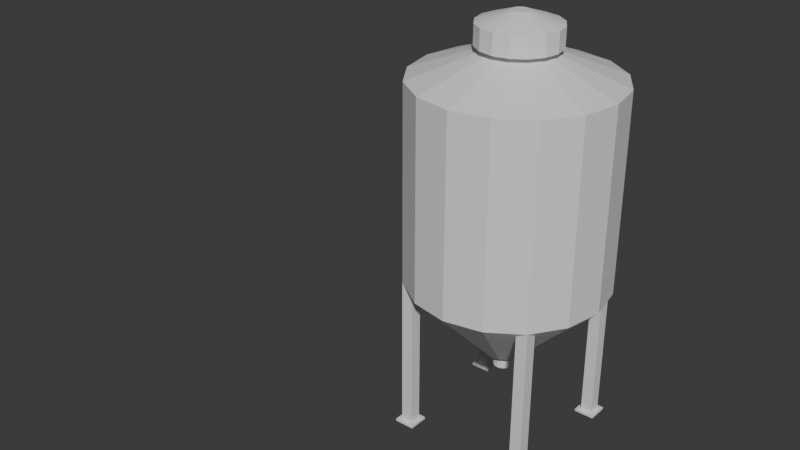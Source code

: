 # Source: Silos_25m3.blend  (saved by Blender 4.3.34; exported with 4.5.12 LTS)
import bpy
from mathutils import Matrix  # noqa: F401  (used for matrix-valued properties, if any)

bpy.ops.wm.read_factory_settings(use_empty=True)
scene = bpy.context.scene
scene.name = 'Scene'

# ---- collections
col_collection = bpy.data.collections.new('Collection'); scene.collection.children.link(col_collection)

# ---- materials (node trees are filled in below, after node groups)
mat_material_001 = bpy.data.materials.new('Material.001')

# ---- material node trees
mat_material_001.use_nodes = True; mat_material_001.node_tree.nodes.clear()
_N = mat_material_001.node_tree.nodes; _L = mat_material_001.node_tree.links
n0 = _N.new('ShaderNodeBsdfPrincipled'); n0.name = 'Principled BSDF'; n0.location = (10, 300)
n1 = _N.new('ShaderNodeOutputMaterial'); n1.name = 'Material Output'; n1.location = (300, 300)
_L.new(n0.outputs[0], n1.inputs[0])
n1.is_active_output = True

# ---- world
world_world = bpy.data.worlds.new('World'); scene.world = world_world
world_world.use_nodes = True; world_world.node_tree.nodes.clear()
_N = world_world.node_tree.nodes; _L = world_world.node_tree.links
n0 = _N.new('ShaderNodeOutputWorld'); n0.name = 'World Output'; n0.location = (300, 300)
n1 = _N.new('ShaderNodeBackground'); n1.name = 'Background'; n1.location = (10, 300)
n1.inputs[0].default_value = (0.05088, 0.05088, 0.05088, 1.0)
_L.new(n1.outputs[0], n0.inputs[0])
n0.is_active_output = True
world_world.color = (0.05088, 0.05088, 0.05088)
world_world.sun_shadow_jitter_overblur = 0.0

# ---- meshes
me_cylinder = bpy.data.meshes.new('Cylinder')
me_cylinder.from_pydata([(0.0, 1.0, -1.0), (0.0, 1.0, 1.0), (0.3827, 0.9239, -1.0), (0.3827, 0.9239, 1.0), (0.7071, 0.7071, -1.0), (0.7071, 0.7071, 1.0), (0.9239, 0.3827, -1.0), (0.9239, 0.3827, 1.0), (1.0, 0.0, -1.0), (1.0, 0.0, 1.0), (0.9239, -0.3827, -1.0), (0.9239, -0.3827, 1.0), (0.7071, -0.7071, -1.0), (0.7071, -0.7071, 1.0), (0.3827, -0.9239, -1.0), (0.3827, -0.9239, 1.0), (0.0, -1.0, -1.0), (0.0, -1.0, 1.0), (-0.3827, -0.9239, -1.0), (-0.3827, -0.9239, 1.0), (-0.7071, -0.7071, -1.0), (-0.7071, -0.7071, 1.0), (-0.9239, -0.3827, -1.0), (-0.9239, -0.3827, 1.0), (-1.0, 0.0, -1.0), (-1.0, 0.0, 1.0), (-0.9239, 0.3827, -1.0), (-0.9239, 0.3827, 1.0), (-0.7071, 0.7071, -1.0), (-0.7071, 0.7071, 1.0), (-0.3827, 0.9239, -1.0), (-0.3827, 0.9239, 1.0), (0.07654, 0.1848, 1.3), (-1.426e-08, 0.2, 1.3), (0.1414, 0.1414, 1.3), (0.1848, 0.07654, 1.3), (0.2, -8.941e-09, 1.3), (0.1848, -0.07654, 1.3), (0.1414, -0.1414, 1.3), (0.07654, -0.1848, 1.3), (-1.426e-08, -0.2, 1.3), (-0.07654, -0.1848, 1.3), (-0.1414, -0.1414, 1.3), (-0.1848, -0.07654, 1.3), (-0.2, -8.941e-09, 1.3), (-0.1848, 0.07654, 1.3), (-0.1414, 0.1414, 1.3), (-0.07654, 0.1848, 1.3), (0.07654, 0.1848, 1.3), (-1.426e-08, 0.2, 1.3), (0.1414, 0.1414, 1.3), (0.1848, 0.07654, 1.3), (0.2, -8.941e-09, 1.3), (0.1848, -0.07654, 1.3), (0.1414, -0.1414, 1.3), (0.07654, -0.1848, 1.3), (-1.426e-08, -0.2, 1.3), (-0.07654, -0.1848, 1.3), (-0.1414, -0.1414, 1.3), (-0.1848, -0.07654, 1.3), (-0.2, -8.941e-09, 1.3), (-0.1848, 0.07654, 1.3), (-0.1414, 0.1414, 1.3), (-0.07654, 0.1848, 1.3), (0.1531, 0.3696, 1.3), (-1.361e-08, 0.4, 1.3), (0.2828, 0.2828, 1.3), (0.3696, 0.1531, 1.3), (0.4, -4.843e-09, 1.3), (0.3696, -0.1531, 1.3), (0.2828, -0.2828, 1.3), (0.1531, -0.3696, 1.3), (-1.361e-08, -0.4, 1.3), (-0.1531, -0.3696, 1.3), (-0.2828, -0.2828, 1.3), (-0.3696, -0.1531, 1.3), (-0.4, -4.843e-09, 1.3), (-0.3696, 0.1531, 1.3), (-0.2828, 0.2828, 1.3), (-0.1531, 0.3696, 1.3), (-0.1848, -0.07654, 1.3), (-0.1414, -0.1414, 1.3), (0.1531, 0.3696, 1.3), (-1.361e-08, 0.4, 1.3), (0.2828, 0.2828, 1.3), (0.3696, 0.1531, 1.3), (0.4, -4.843e-09, 1.3), (0.3696, -0.1531, 1.3), (0.2828, -0.2828, 1.3), (0.1531, -0.3696, 1.3), (-1.361e-08, -0.4, 1.3), (-0.1531, -0.3696, 1.3), (-0.2828, -0.2828, 1.3), (-0.3696, -0.1531, 1.3), (-0.4, -4.843e-09, 1.3), (-0.3696, 0.1531, 1.3), (-0.2828, 0.2828, 1.3), (-0.1531, 0.3696, 1.3), (0.1531, 0.3696, 1.5), (-1.361e-08, 0.4, 1.5), (0.2828, 0.2828, 1.5), (0.3696, 0.1531, 1.5), (0.4, -4.843e-09, 1.5), (0.3696, -0.1531, 1.5), (0.2828, -0.2828, 1.5), (0.1531, -0.3696, 1.5), (-1.361e-08, -0.4, 1.5), (-0.1531, -0.3696, 1.5), (-0.2828, -0.2828, 1.5), (-0.3696, -0.1531, 1.5), (-0.4, -4.843e-09, 1.5), (-0.3696, 0.1531, 1.5), (-0.2828, 0.2828, 1.5), (-0.1531, 0.3696, 1.5), (0.03061, 0.07391, 1.61), (-1.808e-08, 0.08, 1.61), (0.05657, 0.05657, 1.61), (0.07391, 0.03061, 1.61), (0.08, -6.929e-09, 1.61), (0.07391, -0.03061, 1.61), (0.05657, -0.05657, 1.61), (0.03061, -0.07391, 1.61), (-1.808e-08, -0.08, 1.61), (-0.03061, -0.07391, 1.61), (-0.05657, -0.05657, 1.61), (-0.07391, -0.03061, 1.61), (-0.08, -6.929e-09, 1.61), (-0.07391, 0.03061, 1.61), (-0.05657, 0.05657, 1.61), (-0.03061, 0.07391, 1.61), (1.653e-08, 0.2, -1.8), (0.07654, 0.1848, -1.8), (0.1414, 0.1414, -1.8), (0.1848, 0.07654, -1.8), (0.2, -8.941e-09, -1.8), (0.1848, -0.07654, -1.8), (0.1414, -0.1414, -1.8), (0.07654, -0.1848, -1.8), (1.653e-08, -0.2, -1.8), (-0.07654, -0.1848, -1.8), (-0.1414, -0.1414, -1.8), (-0.1848, -0.07654, -1.8), (-0.2, -8.941e-09, -1.8), (-0.1848, 0.07654, -1.8), (-0.1414, 0.1414, -1.8), (-0.07654, 0.1848, -1.8), (1.664e-08, 0.1, -1.8), (0.03827, 0.09239, -1.8), (0.07071, 0.07071, -1.8), (0.09239, 0.03827, -1.8), (0.1, -1.099e-08, -1.8), (0.09239, -0.03827, -1.8), (0.07071, -0.07071, -1.8), (0.03827, -0.09239, -1.8), (1.664e-08, -0.1, -1.8), (-0.03827, -0.09239, -1.8), (-0.07071, -0.07071, -1.8), (-0.09239, -0.03827, -1.8), (-0.1, -1.099e-08, -1.8), (-0.09239, 0.03827, -1.8), (-0.07071, 0.07071, -1.8), (-0.03827, 0.09239, -1.8), (-6.419e-08, 0.1, -1.966), (0.03827, 0.09239, -1.966), (0.07071, 0.07071, -1.966), (0.09239, 0.03827, -1.966), (0.1, -1.099e-08, -1.966), (0.09239, -0.03827, -1.966), (0.07071, -0.07071, -1.966), (0.03827, -0.09239, -1.966), (-6.419e-08, -0.1, -1.966), (-0.03827, -0.09239, -1.966), (-0.07071, -0.07071, -1.966), (-0.09239, -0.03827, -1.966), (-0.1, -1.099e-08, -1.966), (-0.09239, 0.03827, -1.966), (-0.07071, 0.07071, -1.966), (-0.03827, 0.09239, -1.966), (-0.71, 0.59, -1.11), (-0.71, 0.71, -1.11), (-0.59, 0.59, -1.11), (-0.59, 0.71, -1.11), (-0.71, 0.59, -1.11), (-0.71, 0.71, -1.11), (-0.59, 0.59, -1.11), (-0.59, 0.71, -1.11), (-2.718, -2.119, -2.386)], [], [(0, 1, 3, 2), (2, 3, 5, 4), (4, 5, 7, 6), (6, 7, 9, 8), (8, 9, 11, 10), (10, 11, 13, 12), (12, 13, 15, 14), (14, 15, 17, 16), (16, 17, 19, 18), (18, 19, 21, 20), (20, 21, 23, 22), (22, 23, 25, 24), (24, 25, 27, 26), (26, 27, 29, 28), (11, 9, 36, 37), (28, 29, 31, 30), (30, 31, 1, 0), (4, 6, 133, 132), (42, 41, 57, 58), (21, 19, 41, 42), (31, 29, 46, 47), (7, 5, 34, 35), (17, 15, 39, 40), (3, 1, 33, 32), (27, 25, 44, 45), (13, 11, 37, 38), (23, 21, 42, 43), (1, 31, 47, 33), (9, 7, 35, 36), (19, 17, 40, 41), (29, 27, 45, 46), (5, 3, 32, 34), (15, 13, 38, 39), (25, 23, 43, 44), (58, 57, 73, 74), (35, 34, 50, 51), (43, 42, 58, 59), (36, 35, 51, 52), (44, 43, 59, 60), (37, 36, 52, 53), (45, 44, 60, 61), (38, 37, 53, 54), (46, 45, 61, 62), (39, 38, 54, 55), (47, 46, 62, 63), (40, 39, 55, 56), (32, 33, 49, 48), (33, 47, 63, 49), (41, 40, 56, 57), (34, 32, 48, 50), (72, 71, 89, 90), (51, 50, 66, 67), (79, 78, 96, 97), (52, 51, 67, 68), (60, 59, 75, 76), (53, 52, 68, 69), (61, 60, 76, 77), (54, 53, 69, 70), (62, 61, 77, 78), (55, 54, 70, 71), (63, 62, 78, 79), (56, 55, 71, 72), (48, 49, 65, 64), (49, 63, 79, 65), (57, 56, 72, 73), (50, 48, 64, 66), (94, 93, 109, 110), (80, 81, 92, 93), (64, 65, 83, 82), (65, 79, 97, 83), (59, 58, 81, 80), (73, 72, 90, 91), (66, 64, 82, 84), (74, 73, 91, 92), (67, 66, 84, 85), (58, 74, 92, 81), (68, 67, 85, 86), (76, 75, 93, 94), (69, 68, 86, 87), (77, 76, 94, 95), (70, 69, 87, 88), (75, 59, 80, 93), (78, 77, 95, 96), (71, 70, 88, 89), (103, 102, 118, 119), (87, 86, 102, 103), (95, 94, 110, 111), (88, 87, 103, 104), (96, 95, 111, 112), (89, 88, 104, 105), (97, 96, 112, 113), (90, 89, 105, 106), (82, 83, 99, 98), (83, 97, 113, 99), (91, 90, 106, 107), (84, 82, 98, 100), (92, 91, 107, 108), (85, 84, 100, 101), (93, 92, 108, 109), (86, 85, 101, 102), (114, 115, 129, 128, 127, 126, 125, 124, 123, 122, 121, 120, 119, 118, 117, 116), (111, 110, 126, 127), (104, 103, 119, 120), (112, 111, 127, 128), (105, 104, 120, 121), (113, 112, 128, 129), (106, 105, 121, 122), (98, 99, 115, 114), (99, 113, 129, 115), (107, 106, 122, 123), (100, 98, 114, 116), (108, 107, 123, 124), (101, 100, 116, 117), (109, 108, 124, 125), (102, 101, 117, 118), (110, 109, 125, 126), (139, 140, 156, 155), (14, 16, 138, 137), (0, 2, 131, 130), (24, 26, 143, 142), (10, 12, 136, 135), (20, 22, 141, 140), (30, 0, 130, 145), (6, 8, 134, 133), (16, 18, 139, 138), (26, 28, 144, 143), (2, 4, 132, 131), (12, 14, 137, 136), (22, 24, 142, 141), (8, 10, 135, 134), (18, 20, 140, 139), (28, 30, 145, 144), (151, 152, 168, 167), (132, 133, 149, 148), (140, 141, 157, 156), (133, 134, 150, 149), (141, 142, 158, 157), (134, 135, 151, 150), (142, 143, 159, 158), (135, 136, 152, 151), (143, 144, 160, 159), (136, 137, 153, 152), (144, 145, 161, 160), (137, 138, 154, 153), (130, 131, 147, 146), (145, 130, 146, 161), (138, 139, 155, 154), (131, 132, 148, 147), (162, 163, 164, 165, 166, 167, 168, 169, 170, 171, 172, 173, 174, 175, 176, 177), (159, 160, 176, 175), (152, 153, 169, 168), (160, 161, 177, 176), (153, 154, 170, 169), (146, 147, 163, 162), (161, 146, 162, 177), (154, 155, 171, 170), (147, 148, 164, 163), (155, 156, 172, 171), (148, 149, 165, 164), (156, 157, 173, 172), (149, 150, 166, 165), (157, 158, 174, 173), (150, 151, 167, 166), (158, 159, 175, 174), (181, 180, 184, 185), (180, 178, 182, 184), (179, 181, 185, 183), (178, 179, 183, 182)])
_uv = me_cylinder.uv_layers.new(name='UVMap')
_uv.uv.foreach_set('vector', [1.0, 0.5, 1.0, 1.0, 0.9375, 1.0, 0.9375, 0.5, 0.9375, 0.5, 0.9375, 1.0, 0.875, 1.0, 0.875, 0.5, 0.875, 0.5, 0.875, 1.0, 0.8125, 1.0, 0.8125, 0.5, 0.8125, 0.5, 0.8125, 1.0, 0.75, 1.0, 0.75, 0.5, 0.75, 0.5, 0.75, 1.0, 0.6875, 1.0, 0.6875, 0.5, 0.6875, 0.5, 0.6875, 1.0, 0.625, 1.0, 0.625, 0.5, 0.625, 0.5, 0.625, 1.0, 0.5625, 1.0, 0.5625, 0.5, 0.5625, 0.5, 0.5625, 1.0, 0.5, 1.0, 0.5, 0.5, 0.5, 0.5, 0.5, 1.0, 0.4375, 1.0, 0.4375, 0.5, 0.4375, 0.5, 0.4375, 1.0, 0.375, 1.0, 0.375, 0.5, 0.375, 0.5, 0.375, 1.0, 0.3125, 1.0, 0.3125, 0.5, 0.3125, 0.5, 0.3125, 1.0, 0.25, 1.0, 0.25, 0.5, 0.25, 0.5, 0.25, 1.0, 0.1875, 1.0, 0.1875, 0.5, 0.1875, 0.5, 0.1875, 1.0, 0.125, 1.0, 0.125, 0.5, 0.6875, 1.0, 0.75, 1.0, 0.75, 1.0, 0.6875, 1.0, 0.125, 0.5, 0.125, 1.0, 0.0625, 1.0, 0.0625, 0.5, 0.0625, 0.5, 0.0625, 1.0, 0.0, 1.0, 0.0, 0.5, 0.875, 0.5, 0.8125, 0.5, 0.8125, 0.5, 0.875, 0.5, 0.375, 1.0, 0.4375, 1.0, 0.4375, 1.0, 0.375, 1.0, 0.375, 1.0, 0.4375, 1.0, 0.4375, 1.0, 0.375, 1.0, 0.0625, 1.0, 0.125, 1.0, 0.125, 1.0, 0.0625, 1.0, 0.8125, 1.0, 0.875, 1.0, 0.875, 1.0, 0.8125, 1.0, 0.5, 1.0, 0.5625, 1.0, 0.5625, 1.0, 0.5, 1.0, 0.9375, 1.0, 1.0, 1.0, 1.0, 1.0, 0.9375, 1.0, 0.1875, 1.0, 0.25, 1.0, 0.25, 1.0, 0.1875, 1.0, 0.625, 1.0, 0.6875, 1.0, 0.6875, 1.0, 0.625, 1.0, 0.3125, 1.0, 0.375, 1.0, 0.375, 1.0, 0.3125, 1.0, 0.0, 1.0, 0.0625, 1.0, 0.0625, 1.0, 0.0, 1.0, 0.75, 1.0, 0.8125, 1.0, 0.8125, 1.0, 0.75, 1.0, 0.4375, 1.0, 0.5, 1.0, 0.5, 1.0, 0.4375, 1.0, 0.125, 1.0, 0.1875, 1.0, 0.1875, 1.0, 0.125, 1.0, 0.875, 1.0, 0.9375, 1.0, 0.9375, 1.0, 0.875, 1.0, 0.5625, 1.0, 0.625, 1.0, 0.625, 1.0, 0.5625, 1.0, 0.25, 1.0, 0.3125, 1.0, 0.3125, 1.0, 0.25, 1.0, 0.375, 1.0, 0.4375, 1.0, 0.4375, 1.0, 0.375, 1.0, 0.8125, 1.0, 0.875, 1.0, 0.875, 1.0, 0.8125, 1.0, 0.3125, 1.0, 0.375, 1.0, 0.375, 1.0, 0.3125, 1.0, 0.75, 1.0, 0.8125, 1.0, 0.8125, 1.0, 0.75, 1.0, 0.25, 1.0, 0.3125, 1.0, 0.3125, 1.0, 0.25, 1.0, 0.6875, 1.0, 0.75, 1.0, 0.75, 1.0, 0.6875, 1.0, 0.1875, 1.0, 0.25, 1.0, 0.25, 1.0, 0.1875, 1.0, 0.625, 1.0, 0.6875, 1.0, 0.6875, 1.0, 0.625, 1.0, 0.125, 1.0, 0.1875, 1.0, 0.1875, 1.0, 0.125, 1.0, 0.5625, 1.0, 0.625, 1.0, 0.625, 1.0, 0.5625, 1.0, 0.0625, 1.0, 0.125, 1.0, 0.125, 1.0, 0.0625, 1.0, 0.5, 1.0, 0.5625, 1.0, 0.5625, 1.0, 0.5, 1.0, 0.9375, 1.0, 1.0, 1.0, 1.0, 1.0, 0.9375, 1.0, 0.0, 1.0, 0.0625, 1.0, 0.0625, 1.0, 0.0, 1.0, 0.4375, 1.0, 0.5, 1.0, 0.5, 1.0, 0.4375, 1.0, 0.875, 1.0, 0.9375, 1.0, 0.9375, 1.0, 0.875, 1.0, 0.5, 1.0, 0.5625, 1.0, 0.5625, 1.0, 0.5, 1.0, 0.8125, 1.0, 0.875, 1.0, 0.875, 1.0, 0.8125, 1.0, 0.0625, 1.0, 0.125, 1.0, 0.125, 1.0, 0.0625, 1.0, 0.75, 1.0, 0.8125, 1.0, 0.8125, 1.0, 0.75, 1.0, 0.25, 1.0, 0.3125, 1.0, 0.3125, 1.0, 0.25, 1.0, 0.6875, 1.0, 0.75, 1.0, 0.75, 1.0, 0.6875, 1.0, 0.1875, 1.0, 0.25, 1.0, 0.25, 1.0, 0.1875, 1.0, 0.625, 1.0, 0.6875, 1.0, 0.6875, 1.0, 0.625, 1.0, 0.125, 1.0, 0.1875, 1.0, 0.1875, 1.0, 0.125, 1.0, 0.5625, 1.0, 0.625, 1.0, 0.625, 1.0, 0.5625, 1.0, 0.0625, 1.0, 0.125, 1.0, 0.125, 1.0, 0.0625, 1.0, 0.5, 1.0, 0.5625, 1.0, 0.5625, 1.0, 0.5, 1.0, 0.9375, 1.0, 1.0, 1.0, 1.0, 1.0, 0.9375, 1.0, 0.0, 1.0, 0.0625, 1.0, 0.0625, 1.0, 0.0, 1.0, 0.4375, 1.0, 0.5, 1.0, 0.5, 1.0, 0.4375, 1.0, 0.875, 1.0, 0.9375, 1.0, 0.9375, 1.0, 0.875, 1.0, 0.25, 1.0, 0.3125, 1.0, 0.3125, 1.0, 0.25, 1.0, 0.3125, 1.0, 0.375, 1.0, 0.375, 1.0, 0.3125, 1.0, 0.9375, 1.0, 1.0, 1.0, 1.0, 1.0, 0.9375, 1.0, 0.0, 1.0, 0.0625, 1.0, 0.0625, 1.0, 0.0, 1.0, 0.3125, 1.0, 0.375, 1.0, 0.375, 1.0, 0.3125, 1.0, 0.4375, 1.0, 0.5, 1.0, 0.5, 1.0, 0.4375, 1.0, 0.875, 1.0, 0.9375, 1.0, 0.9375, 1.0, 0.875, 1.0, 0.375, 1.0, 0.4375, 1.0, 0.4375, 1.0, 0.375, 1.0, 0.8125, 1.0, 0.875, 1.0, 0.875, 1.0, 0.8125, 1.0, 0.375, 1.0, 0.375, 1.0, 0.375, 1.0, 0.375, 1.0, 0.75, 1.0, 0.8125, 1.0, 0.8125, 1.0, 0.75, 1.0, 0.25, 1.0, 0.3125, 1.0, 0.3125, 1.0, 0.25, 1.0, 0.6875, 1.0, 0.75, 1.0, 0.75, 1.0, 0.6875, 1.0, 0.1875, 1.0, 0.25, 1.0, 0.25, 1.0, 0.1875, 1.0, 0.625, 1.0, 0.6875, 1.0, 0.6875, 1.0, 0.625, 1.0, 0.3125, 1.0, 0.3125, 1.0, 0.3125, 1.0, 0.3125, 1.0, 0.125, 1.0, 0.1875, 1.0, 0.1875, 1.0, 0.125, 1.0, 0.5625, 1.0, 0.625, 1.0, 0.625, 1.0, 0.5625, 1.0, 0.6875, 1.0, 0.75, 1.0, 0.75, 1.0, 0.6875, 1.0, 0.6875, 1.0, 0.75, 1.0, 0.75, 1.0, 0.6875, 1.0, 0.1875, 1.0, 0.25, 1.0, 0.25, 1.0, 0.1875, 1.0, 0.625, 1.0, 0.6875, 1.0, 0.6875, 1.0, 0.625, 1.0, 0.125, 1.0, 0.1875, 1.0, 0.1875, 1.0, 0.125, 1.0, 0.5625, 1.0, 0.625, 1.0, 0.625, 1.0, 0.5625, 1.0, 0.0625, 1.0, 0.125, 1.0, 0.125, 1.0, 0.0625, 1.0, 0.5, 1.0, 0.5625, 1.0, 0.5625, 1.0, 0.5, 1.0, 0.9375, 1.0, 1.0, 1.0, 1.0, 1.0, 0.9375, 1.0, 0.0, 1.0, 0.0625, 1.0, 0.0625, 1.0, 0.0, 1.0, 0.4375, 1.0, 0.5, 1.0, 0.5, 1.0, 0.4375, 1.0, 0.875, 1.0, 0.9375, 1.0, 0.9375, 1.0, 0.875, 1.0, 0.375, 1.0, 0.4375, 1.0, 0.4375, 1.0, 0.375, 1.0, 0.8125, 1.0, 0.875, 1.0, 0.875, 1.0, 0.8125, 1.0, 0.3125, 1.0, 0.375, 1.0, 0.375, 1.0, 0.3125, 1.0, 0.75, 1.0, 0.8125, 1.0, 0.8125, 1.0, 0.75, 1.0, 0.3418, 0.4717, 0.25, 0.49, 0.1582, 0.4717, 0.08029, 0.4197, 0.02827, 0.3418, 0.01, 0.25, 0.02827, 0.1582, 0.08029, 0.08029, 0.1582, 0.02827, 0.25, 0.01, 0.3418, 0.02827, 0.4197, 0.08029, 0.4717, 0.1582, 0.49, 0.25, 0.4717, 0.3418, 0.4197, 0.4197, 0.1875, 1.0, 0.25, 1.0, 0.25, 1.0, 0.1875, 1.0, 0.625, 1.0, 0.6875, 1.0, 0.6875, 1.0, 0.625, 1.0, 0.125, 1.0, 0.1875, 1.0, 0.1875, 1.0, 0.125, 1.0, 0.5625, 1.0, 0.625, 1.0, 0.625, 1.0, 0.5625, 1.0, 0.0625, 1.0, 0.125, 1.0, 0.125, 1.0, 0.0625, 1.0, 0.5, 1.0, 0.5625, 1.0, 0.5625, 1.0, 0.5, 1.0, 0.9375, 1.0, 1.0, 1.0, 1.0, 1.0, 0.9375, 1.0, 0.0, 1.0, 0.0625, 1.0, 0.0625, 1.0, 0.0, 1.0, 0.4375, 1.0, 0.5, 1.0, 0.5, 1.0, 0.4375, 1.0, 0.875, 1.0, 0.9375, 1.0, 0.9375, 1.0, 0.875, 1.0, 0.375, 1.0, 0.4375, 1.0, 0.4375, 1.0, 0.375, 1.0, 0.8125, 1.0, 0.875, 1.0, 0.875, 1.0, 0.8125, 1.0, 0.3125, 1.0, 0.375, 1.0, 0.375, 1.0, 0.3125, 1.0, 0.75, 1.0, 0.8125, 1.0, 0.8125, 1.0, 0.75, 1.0, 0.25, 1.0, 0.3125, 1.0, 0.3125, 1.0, 0.25, 1.0, 0.4375, 0.5, 0.375, 0.5, 0.375, 0.5, 0.4375, 0.5, 0.5625, 0.5, 0.5, 0.5, 0.5, 0.5, 0.5625, 0.5, 1.0, 0.5, 0.9375, 0.5, 0.9375, 0.5, 1.0, 0.5, 0.25, 0.5, 0.1875, 0.5, 0.1875, 0.5, 0.25, 0.5, 0.6875, 0.5, 0.625, 0.5, 0.625, 0.5, 0.6875, 0.5, 0.375, 0.5, 0.3125, 0.5, 0.3125, 0.5, 0.375, 0.5, 0.0625, 0.5, 0.0, 0.5, 0.0, 0.5, 0.0625, 0.5, 0.8125, 0.5, 0.75, 0.5, 0.75, 0.5, 0.8125, 0.5, 0.5, 0.5, 0.4375, 0.5, 0.4375, 0.5, 0.5, 0.5, 0.1875, 0.5, 0.125, 0.5, 0.125, 0.5, 0.1875, 0.5, 0.9375, 0.5, 0.875, 0.5, 0.875, 0.5, 0.9375, 0.5, 0.625, 0.5, 0.5625, 0.5, 0.5625, 0.5, 0.625, 0.5, 0.3125, 0.5, 0.25, 0.5, 0.25, 0.5, 0.3125, 0.5, 0.75, 0.5, 0.6875, 0.5, 0.6875, 0.5, 0.75, 0.5, 0.4375, 0.5, 0.375, 0.5, 0.375, 0.5, 0.4375, 0.5, 0.125, 0.5, 0.0625, 0.5, 0.0625, 0.5, 0.125, 0.5, 0.6875, 0.5, 0.625, 0.5, 0.625, 0.5, 0.6875, 0.5, 0.875, 0.5, 0.8125, 0.5, 0.8125, 0.5, 0.875, 0.5, 0.375, 0.5, 0.3125, 0.5, 0.3125, 0.5, 0.375, 0.5, 0.8125, 0.5, 0.75, 0.5, 0.75, 0.5, 0.8125, 0.5, 0.3125, 0.5, 0.25, 0.5, 0.25, 0.5, 0.3125, 0.5, 0.75, 0.5, 0.6875, 0.5, 0.6875, 0.5, 0.75, 0.5, 0.25, 0.5, 0.1875, 0.5, 0.1875, 0.5, 0.25, 0.5, 0.6875, 0.5, 0.625, 0.5, 0.625, 0.5, 0.6875, 0.5, 0.1875, 0.5, 0.125, 0.5, 0.125, 0.5, 0.1875, 0.5, 0.625, 0.5, 0.5625, 0.5, 0.5625, 0.5, 0.625, 0.5, 0.125, 0.5, 0.0625, 0.5, 0.0625, 0.5, 0.125, 0.5, 0.5625, 0.5, 0.5, 0.5, 0.5, 0.5, 0.5625, 0.5, 1.0, 0.5, 0.9375, 0.5, 0.9375, 0.5, 1.0, 0.5, 0.0625, 0.5, 0.0, 0.5, 0.0, 0.5, 0.0625, 0.5, 0.5, 0.5, 0.4375, 0.5, 0.4375, 0.5, 0.5, 0.5, 0.9375, 0.5, 0.875, 0.5, 0.875, 0.5, 0.9375, 0.5, 0.75, 0.49, 0.8418, 0.4717, 0.9197, 0.4197, 0.9717, 0.3418, 0.99, 0.25, 0.9717, 0.1582, 0.9197, 0.08029, 0.8418, 0.02827, 0.75, 0.01, 0.6582, 0.02827, 0.5803, 0.08029, 0.5283, 0.1582, 0.51, 0.25, 0.5283, 0.3418, 0.5803, 0.4197, 0.6582, 0.4717, 0.1875, 0.5, 0.125, 0.5, 0.125, 0.5, 0.1875, 0.5, 0.625, 0.5, 0.5625, 0.5, 0.5625, 0.5, 0.625, 0.5, 0.125, 0.5, 0.0625, 0.5, 0.0625, 0.5, 0.125, 0.5, 0.5625, 0.5, 0.5, 0.5, 0.5, 0.5, 0.5625, 0.5, 1.0, 0.5, 0.9375, 0.5, 0.9375, 0.5, 1.0, 0.5, 0.0625, 0.5, 0.0, 0.5, 0.0, 0.5, 0.0625, 0.5, 0.5, 0.5, 0.4375, 0.5, 0.4375, 0.5, 0.5, 0.5, 0.9375, 0.5, 0.875, 0.5, 0.875, 0.5, 0.9375, 0.5, 0.4375, 0.5, 0.375, 0.5, 0.375, 0.5, 0.4375, 0.5, 0.875, 0.5, 0.8125, 0.5, 0.8125, 0.5, 0.875, 0.5, 0.375, 0.5, 0.3125, 0.5, 0.3125, 0.5, 0.375, 0.5, 0.8125, 0.5, 0.75, 0.5, 0.75, 0.5, 0.8125, 0.5, 0.3125, 0.5, 0.25, 0.5, 0.25, 0.5, 0.3125, 0.5, 0.75, 0.5, 0.6875, 0.5, 0.6875, 0.5, 0.75, 0.5, 0.25, 0.5, 0.1875, 0.5, 0.1875, 0.5, 0.25, 0.5, 0.375, 0.5, 0.375, 0.75, 0.375, 0.75, 0.375, 0.5, 0.375, 0.75, 0.375, 1.0, 0.375, 1.0, 0.375, 0.75, 0.375, 0.25, 0.375, 0.5, 0.375, 0.5, 0.375, 0.25, 0.375, 0.0, 0.375, 0.25, 0.375, 0.25, 0.375, 0.0])
me_cylinder.materials.append(mat_material_001)
me_cylinder.update()
me_cylinder_001 = bpy.data.meshes.new('Cylinder.001')
me_cylinder_001.from_pydata([(-0.71, 0.59, -1.11), (-0.71, 0.59, -0.99), (-0.71, 0.71, -1.11), (-0.71, 0.71, -0.99), (-0.59, 0.59, -1.11), (-0.59, 0.59, -0.99), (-0.59, 0.71, -1.11), (-0.59, 0.71, -0.99), (-0.71, 0.59, -1.11), (-0.71, 0.71, -1.11), (-0.59, 0.59, -1.11), (-0.59, 0.71, -1.11), (-0.71, 0.59, -2.58), (-0.71, 0.71, -2.58), (-0.59, 0.59, -2.58), (-0.59, 0.71, -2.58), (-0.753, 0.753, -2.58), (-0.753, 0.547, -2.58), (-0.547, 0.753, -2.58), (-0.547, 0.547, -2.58), (-0.753, 0.753, -2.603), (-0.753, 0.547, -2.603), (-0.547, 0.753, -2.603), (-0.547, 0.547, -2.603)], [], [(0, 1, 3, 2), (2, 3, 7, 6), (6, 7, 5, 4), (4, 5, 1, 0), (7, 3, 1, 5), (11, 10, 14, 15), (12, 13, 16, 17), (8, 9, 13, 12), (10, 8, 12, 14), (9, 11, 15, 13), (16, 18, 22, 20), (14, 12, 17, 19), (13, 15, 18, 16), (15, 14, 19, 18), (20, 22, 23, 21), (18, 19, 23, 22), (17, 16, 20, 21), (19, 17, 21, 23)])
_uv = me_cylinder_001.uv_layers.new(name='UVMap')
_uv.uv.foreach_set('vector', [0.375, 0.0, 0.625, 0.0, 0.625, 0.25, 0.375, 0.25, 0.375, 0.25, 0.625, 0.25, 0.625, 0.5, 0.375, 0.5, 0.375, 0.5, 0.625, 0.5, 0.625, 0.75, 0.375, 0.75, 0.375, 0.75, 0.625, 0.75, 0.625, 1.0, 0.375, 1.0, 0.625, 0.5, 0.875, 0.5, 0.875, 0.75, 0.625, 0.75, 0.375, 0.5, 0.375, 0.75, 0.375, 0.75, 0.375, 0.5, 0.375, 0.0, 0.375, 0.25, 0.375, 0.25, 0.375, 0.0, 0.375, 0.0, 0.375, 0.25, 0.375, 0.25, 0.375, 0.0, 0.375, 0.75, 0.375, 1.0, 0.375, 1.0, 0.375, 0.75, 0.375, 0.25, 0.375, 0.5, 0.375, 0.5, 0.375, 0.25, 0.375, 0.25, 0.375, 0.5, 0.375, 0.5, 0.375, 0.25, 0.375, 0.75, 0.375, 1.0, 0.375, 1.0, 0.375, 0.75, 0.375, 0.25, 0.375, 0.5, 0.375, 0.5, 0.375, 0.25, 0.375, 0.5, 0.375, 0.75, 0.375, 0.75, 0.375, 0.5, 0.125, 0.5, 0.375, 0.5, 0.375, 0.75, 0.125, 0.75, 0.375, 0.5, 0.375, 0.75, 0.375, 0.75, 0.375, 0.5, 0.375, 0.0, 0.375, 0.25, 0.375, 0.25, 0.375, 0.0, 0.375, 0.75, 0.375, 1.0, 0.375, 1.0, 0.375, 0.75])
me_cylinder_001.materials.append(mat_material_001)
me_cylinder_001.update()
me_cylinder_002 = bpy.data.meshes.new('Cylinder.002')
me_cylinder_002.from_pydata([(-0.71, 0.59, -1.11), (-0.71, 0.59, -0.99), (-0.71, 0.71, -1.11), (-0.71, 0.71, -0.99), (-0.59, 0.59, -1.11), (-0.59, 0.59, -0.99), (-0.59, 0.71, -1.11), (-0.59, 0.71, -0.99), (-0.71, 0.59, -1.11), (-0.71, 0.71, -1.11), (-0.59, 0.59, -1.11), (-0.59, 0.71, -1.11), (-0.71, 0.59, -2.58), (-0.71, 0.71, -2.58), (-0.59, 0.59, -2.58), (-0.59, 0.71, -2.58), (-0.753, 0.753, -2.58), (-0.753, 0.547, -2.58), (-0.547, 0.753, -2.58), (-0.547, 0.547, -2.58), (-0.753, 0.753, -2.603), (-0.753, 0.547, -2.603), (-0.547, 0.753, -2.603), (-0.547, 0.547, -2.603)], [], [(0, 1, 3, 2), (2, 3, 7, 6), (6, 7, 5, 4), (4, 5, 1, 0), (7, 3, 1, 5), (11, 10, 14, 15), (12, 13, 16, 17), (8, 9, 13, 12), (10, 8, 12, 14), (9, 11, 15, 13), (16, 18, 22, 20), (14, 12, 17, 19), (13, 15, 18, 16), (15, 14, 19, 18), (20, 22, 23, 21), (18, 19, 23, 22), (17, 16, 20, 21), (19, 17, 21, 23)])
_uv = me_cylinder_002.uv_layers.new(name='UVMap')
_uv.uv.foreach_set('vector', [0.375, 0.0, 0.625, 0.0, 0.625, 0.25, 0.375, 0.25, 0.375, 0.25, 0.625, 0.25, 0.625, 0.5, 0.375, 0.5, 0.375, 0.5, 0.625, 0.5, 0.625, 0.75, 0.375, 0.75, 0.375, 0.75, 0.625, 0.75, 0.625, 1.0, 0.375, 1.0, 0.625, 0.5, 0.875, 0.5, 0.875, 0.75, 0.625, 0.75, 0.375, 0.5, 0.375, 0.75, 0.375, 0.75, 0.375, 0.5, 0.375, 0.0, 0.375, 0.25, 0.375, 0.25, 0.375, 0.0, 0.375, 0.0, 0.375, 0.25, 0.375, 0.25, 0.375, 0.0, 0.375, 0.75, 0.375, 1.0, 0.375, 1.0, 0.375, 0.75, 0.375, 0.25, 0.375, 0.5, 0.375, 0.5, 0.375, 0.25, 0.375, 0.25, 0.375, 0.5, 0.375, 0.5, 0.375, 0.25, 0.375, 0.75, 0.375, 1.0, 0.375, 1.0, 0.375, 0.75, 0.375, 0.25, 0.375, 0.5, 0.375, 0.5, 0.375, 0.25, 0.375, 0.5, 0.375, 0.75, 0.375, 0.75, 0.375, 0.5, 0.125, 0.5, 0.375, 0.5, 0.375, 0.75, 0.125, 0.75, 0.375, 0.5, 0.375, 0.75, 0.375, 0.75, 0.375, 0.5, 0.375, 0.0, 0.375, 0.25, 0.375, 0.25, 0.375, 0.0, 0.375, 0.75, 0.375, 1.0, 0.375, 1.0, 0.375, 0.75])
me_cylinder_002.materials.append(mat_material_001)
me_cylinder_002.update()
me_cylinder_003 = bpy.data.meshes.new('Cylinder.003')
me_cylinder_003.from_pydata([(-0.71, 0.59, -1.11), (-0.71, 0.59, -0.99), (-0.71, 0.71, -1.11), (-0.71, 0.71, -0.99), (-0.59, 0.59, -1.11), (-0.59, 0.59, -0.99), (-0.59, 0.71, -1.11), (-0.59, 0.71, -0.99), (-0.71, 0.59, -1.11), (-0.71, 0.71, -1.11), (-0.59, 0.59, -1.11), (-0.59, 0.71, -1.11), (-0.71, 0.59, -2.58), (-0.71, 0.71, -2.58), (-0.59, 0.59, -2.58), (-0.59, 0.71, -2.58), (-0.753, 0.753, -2.58), (-0.753, 0.547, -2.58), (-0.547, 0.753, -2.58), (-0.547, 0.547, -2.58), (-0.753, 0.753, -2.603), (-0.753, 0.547, -2.603), (-0.547, 0.753, -2.603), (-0.547, 0.547, -2.603)], [], [(0, 1, 3, 2), (2, 3, 7, 6), (6, 7, 5, 4), (4, 5, 1, 0), (7, 3, 1, 5), (11, 10, 14, 15), (12, 13, 16, 17), (8, 9, 13, 12), (10, 8, 12, 14), (9, 11, 15, 13), (16, 18, 22, 20), (14, 12, 17, 19), (13, 15, 18, 16), (15, 14, 19, 18), (20, 22, 23, 21), (18, 19, 23, 22), (17, 16, 20, 21), (19, 17, 21, 23)])
_uv = me_cylinder_003.uv_layers.new(name='UVMap')
_uv.uv.foreach_set('vector', [0.375, 0.0, 0.625, 0.0, 0.625, 0.25, 0.375, 0.25, 0.375, 0.25, 0.625, 0.25, 0.625, 0.5, 0.375, 0.5, 0.375, 0.5, 0.625, 0.5, 0.625, 0.75, 0.375, 0.75, 0.375, 0.75, 0.625, 0.75, 0.625, 1.0, 0.375, 1.0, 0.625, 0.5, 0.875, 0.5, 0.875, 0.75, 0.625, 0.75, 0.375, 0.5, 0.375, 0.75, 0.375, 0.75, 0.375, 0.5, 0.375, 0.0, 0.375, 0.25, 0.375, 0.25, 0.375, 0.0, 0.375, 0.0, 0.375, 0.25, 0.375, 0.25, 0.375, 0.0, 0.375, 0.75, 0.375, 1.0, 0.375, 1.0, 0.375, 0.75, 0.375, 0.25, 0.375, 0.5, 0.375, 0.5, 0.375, 0.25, 0.375, 0.25, 0.375, 0.5, 0.375, 0.5, 0.375, 0.25, 0.375, 0.75, 0.375, 1.0, 0.375, 1.0, 0.375, 0.75, 0.375, 0.25, 0.375, 0.5, 0.375, 0.5, 0.375, 0.25, 0.375, 0.5, 0.375, 0.75, 0.375, 0.75, 0.375, 0.5, 0.125, 0.5, 0.375, 0.5, 0.375, 0.75, 0.125, 0.75, 0.375, 0.5, 0.375, 0.75, 0.375, 0.75, 0.375, 0.5, 0.375, 0.0, 0.375, 0.25, 0.375, 0.25, 0.375, 0.0, 0.375, 0.75, 0.375, 1.0, 0.375, 1.0, 0.375, 0.75])
me_cylinder_003.materials.append(mat_material_001)
me_cylinder_003.update()
me_cylinder_004 = bpy.data.meshes.new('Cylinder.004')
me_cylinder_004.from_pydata([(-0.71, 0.59, -1.11), (-0.71, 0.59, -0.99), (-0.71, 0.71, -1.11), (-0.71, 0.71, -0.99), (-0.59, 0.59, -1.11), (-0.59, 0.59, -0.99), (-0.59, 0.71, -1.11), (-0.59, 0.71, -0.99), (-0.71, 0.59, -1.11), (-0.71, 0.71, -1.11), (-0.59, 0.59, -1.11), (-0.59, 0.71, -1.11), (-0.71, 0.59, -2.58), (-0.71, 0.71, -2.58), (-0.59, 0.59, -2.58), (-0.59, 0.71, -2.58), (-0.753, 0.753, -2.58), (-0.753, 0.547, -2.58), (-0.547, 0.753, -2.58), (-0.547, 0.547, -2.58), (-0.753, 0.753, -2.603), (-0.753, 0.547, -2.603), (-0.547, 0.753, -2.603), (-0.547, 0.547, -2.603)], [], [(0, 1, 3, 2), (2, 3, 7, 6), (6, 7, 5, 4), (4, 5, 1, 0), (7, 3, 1, 5), (11, 10, 14, 15), (12, 13, 16, 17), (8, 9, 13, 12), (10, 8, 12, 14), (9, 11, 15, 13), (16, 18, 22, 20), (14, 12, 17, 19), (13, 15, 18, 16), (15, 14, 19, 18), (20, 22, 23, 21), (18, 19, 23, 22), (17, 16, 20, 21), (19, 17, 21, 23)])
_uv = me_cylinder_004.uv_layers.new(name='UVMap')
_uv.uv.foreach_set('vector', [0.375, 0.0, 0.625, 0.0, 0.625, 0.25, 0.375, 0.25, 0.375, 0.25, 0.625, 0.25, 0.625, 0.5, 0.375, 0.5, 0.375, 0.5, 0.625, 0.5, 0.625, 0.75, 0.375, 0.75, 0.375, 0.75, 0.625, 0.75, 0.625, 1.0, 0.375, 1.0, 0.625, 0.5, 0.875, 0.5, 0.875, 0.75, 0.625, 0.75, 0.375, 0.5, 0.375, 0.75, 0.375, 0.75, 0.375, 0.5, 0.375, 0.0, 0.375, 0.25, 0.375, 0.25, 0.375, 0.0, 0.375, 0.0, 0.375, 0.25, 0.375, 0.25, 0.375, 0.0, 0.375, 0.75, 0.375, 1.0, 0.375, 1.0, 0.375, 0.75, 0.375, 0.25, 0.375, 0.5, 0.375, 0.5, 0.375, 0.25, 0.375, 0.25, 0.375, 0.5, 0.375, 0.5, 0.375, 0.25, 0.375, 0.75, 0.375, 1.0, 0.375, 1.0, 0.375, 0.75, 0.375, 0.25, 0.375, 0.5, 0.375, 0.5, 0.375, 0.25, 0.375, 0.5, 0.375, 0.75, 0.375, 0.75, 0.375, 0.5, 0.125, 0.5, 0.375, 0.5, 0.375, 0.75, 0.125, 0.75, 0.375, 0.5, 0.375, 0.75, 0.375, 0.75, 0.375, 0.5, 0.375, 0.0, 0.375, 0.25, 0.375, 0.25, 0.375, 0.0, 0.375, 0.75, 0.375, 1.0, 0.375, 1.0, 0.375, 0.75])
me_cylinder_004.materials.append(mat_material_001)
me_cylinder_004.update()

# ---- objects
ob_cylinder = bpy.data.objects.new('Cylinder', me_cylinder)
ob_cylinder_001 = bpy.data.objects.new('Cylinder.001', me_cylinder_001)
ob_cylinder_002 = bpy.data.objects.new('Cylinder.002', me_cylinder_002)
ob_cylinder_003 = bpy.data.objects.new('Cylinder.003', me_cylinder_003)
ob_cylinder_004 = bpy.data.objects.new('Cylinder.004', me_cylinder_004)

# ---- transforms, parenting, visibility, modifiers, constraints
ob_cylinder.location = (0.0, 0.0, 2.618)
ob_cylinder_001.location = (0.0, 0.0, 2.618)
ob_cylinder_002.location = (0.0, -1.294, 2.618)
ob_cylinder_003.location = (1.297, -1.294, 2.618)
ob_cylinder_004.location = (1.297, 0.0, 2.618)

# ---- collection membership
col_collection.objects.link(ob_cylinder)
col_collection.objects.link(ob_cylinder_001)
col_collection.objects.link(ob_cylinder_002)
col_collection.objects.link(ob_cylinder_003)
col_collection.objects.link(ob_cylinder_004)

# ---- scene / render settings (as saved in the file)
scene.frame_start = 1; scene.frame_end = 250; scene.frame_set(1)
scene.render.engine = 'BLENDER_EEVEE_NEXT'
bpy.context.view_layer.update()

# ---- added for rendering (the .blend has no active camera and no usable light): camera, sun
cam_auto = bpy.data.cameras.new('AutoCamera')
cam_auto.lens = 50.0
cam_auto.sensor_width = 36.0
cam_auto.clip_end = 1000.0
ob_auto_camera = bpy.data.objects.new('AutoCamera', cam_auto)
scene.collection.objects.link(ob_auto_camera)
ob_auto_camera.location = (5.08731, -7.69546, 6.87859)
ob_auto_camera.rotation_euler = (1.09748, -7.21219e-08, 0.694738)
scene.camera = ob_auto_camera
light_auto_sun = bpy.data.lights.new('AutoSun', 'SUN')
light_auto_sun.energy = 3.0
light_auto_sun.angle = 0.0523599
ob_auto_sun = bpy.data.objects.new('AutoSun', light_auto_sun)
scene.collection.objects.link(ob_auto_sun)
ob_auto_sun.rotation_euler = (0.872665, 0.174533, 0.523599)
bpy.context.view_layer.update()
